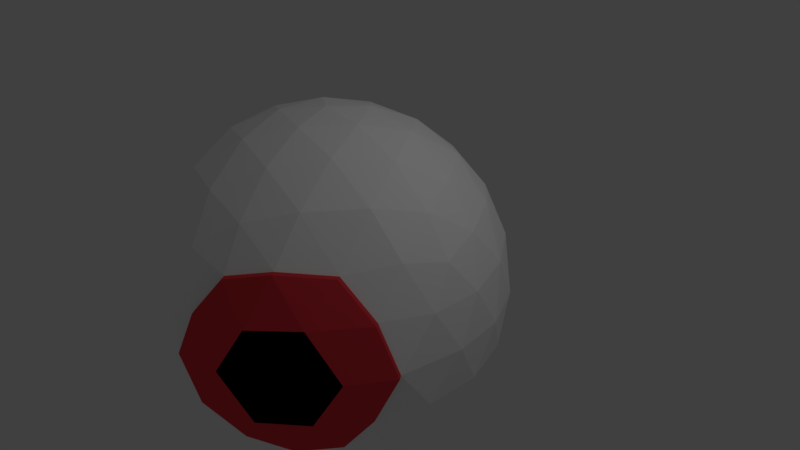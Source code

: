 # Source: oko.blend  (saved by Blender 2.79.0; exported with 4.5.12 LTS)
import bpy
from mathutils import Matrix  # noqa: F401  (used for matrix-valued properties, if any)

bpy.ops.wm.read_factory_settings(use_empty=True)
scene = bpy.context.scene
scene.name = 'Scene'

# ---- collections
col_collection_1 = bpy.data.collections.new('Collection 1'); scene.collection.children.link(col_collection_1)

# ---- materials (node trees are filled in below, after node groups)
mat_material_002 = bpy.data.materials.new('Material.002')
mat_material_002.alpha_threshold = 0.0
mat_material_002.use_transparent_shadow = False
mat_material_002.diffuse_color = (1.0, 1.0, 1.0, 1.0)
mat_material_002.roughness = 0.5
mat_material_003 = bpy.data.materials.new('Material.003')
mat_material_003.alpha_threshold = 0.0
mat_material_003.use_transparent_shadow = False
mat_material_003.diffuse_color = (0.0, 0.0, 0.0, 1.0)
mat_material_003.roughness = 0.5
mat_material_004 = bpy.data.materials.new('Material.004')
mat_material_004.alpha_threshold = 0.0
mat_material_004.use_transparent_shadow = False
mat_material_004.diffuse_color = (0.8, 0.04723, 0.06162, 1.0)
mat_material_004.roughness = 0.5

# ---- material node trees

# ---- world
world_world = bpy.data.worlds.new('World'); scene.world = world_world
world_world.color = (0.05088, 0.05088, 0.05088)
world_world.use_sun_shadow = False
world_world.sun_shadow_jitter_overblur = 0.0
world_world.cycles.sampling_method = 'MANUAL'

# ---- cameras
cam_camera = bpy.data.cameras.new('Camera')
cam_camera.clip_end = 100.0
cam_camera.lens = 35.0
cam_camera.sensor_width = 32.0
cam_camera.sensor_height = 18.0
cam_camera.ortho_scale = 7.314
cam_camera.dof.focus_distance = 0.0
cam_camera.dof.aperture_fstop = 128.0

# ---- lights
light_lamp = bpy.data.lights.new('Lamp', 'POINT')
light_lamp.transmission_factor = 0.0
light_lamp.cutoff_distance = 30.0
light_lamp.energy = 100.0
light_lamp.shadow_buffer_clip_start = 1.001
light_lamp.shadow_soft_size = 0.1
light_lamp.shadow_maximum_resolution = 0.006
light_lamp.use_absolute_resolution = True

# ---- meshes
me_icosphere_002 = bpy.data.meshes.new('Icosphere.002')
me_icosphere_002.from_pydata([(0.0, 0.0, -2.14), (1.549, -1.125, -0.957), (-0.5915, -1.82, -0.9571), (-1.914, 0.0, -0.957), (-0.5915, 1.82, -0.9571), (1.549, 1.125, -0.957), (0.5915, -1.82, 0.9571), (-1.549, -1.125, 0.957), (-1.549, 1.125, 0.957), (0.5915, 1.82, 0.9571), (1.914, 0.0, 0.957), (0.0, 0.0, 2.14), (-0.4982, -1.533, -1.407), (-0.3477, -1.07, -1.82), (-0.1661, -0.5111, -2.071), (0.4348, -0.3159, -2.071), (0.9102, -0.6613, -1.82), (1.304, -0.9477, -1.407), (1.138, -1.459, -1.075), (0.619, -1.729, -1.03), (-0.06343, -1.849, -1.075), (1.739, 0.6318, -1.075), (1.82, 0.0, -1.125), (1.739, -0.6318, -1.075), (0.4348, 0.3159, -2.071), (0.9102, 0.6613, -1.82), (1.304, 0.9477, -1.407), (-1.612, 0.0, -1.407), (-1.125, 0.0, -1.82), (-0.5375, 0.0, -2.071), (-1.036, -1.533, -1.075), (-1.473, -1.07, -1.125), (-1.778, -0.5111, -1.075), (-0.4982, 1.533, -1.407), (-0.3477, 1.07, -1.82), (-0.1661, 0.5111, -2.071), (-1.778, 0.5111, -1.075), (-1.473, 1.07, -1.125), (-1.036, 1.533, -1.075), (-0.06343, 1.849, -1.075), (0.5625, 1.731, -1.125), (1.138, 1.459, -1.075), (2.047, -0.3159, 0.5375), (2.035, -0.7776, 0.0), (1.842, -0.9477, -0.5375), (1.842, 0.9477, -0.5375), (2.035, 0.6613, 0.0), (2.047, 0.3159, 0.5375), (0.3322, -2.045, 0.5375), (0.1229, -2.14, 0.0), (-0.3322, -2.045, -0.5375), (-1.842, -0.9477, 0.5375), (-2.035, -0.6613, 0.0), (-2.047, -0.3159, -0.5375), (-0.9331, -1.849, -0.5375), (-1.258, -1.731, 0.0), (-1.471, -1.459, 0.5375), (-1.471, 1.459, 0.5375), (-1.258, 1.731, 0.0), (-0.9331, 1.849, -0.5375), (-2.047, 0.3159, -0.5375), (-2.035, 0.6613, 0.0), (-1.842, 0.9477, 0.5375), (0.9331, 1.849, 0.5375), (1.258, 1.731, 0.0), (1.471, 1.459, -0.5375), (-0.3322, 2.045, -0.5375), (3.504e-08, 2.14, 0.0), (0.3322, 2.045, 0.5375), (1.778, -0.5111, 1.075), (1.473, -1.07, 1.023), (1.036, -1.533, 1.075), (0.06343, -1.849, 1.075), (-0.5625, -1.731, 1.125), (-1.138, -1.459, 1.075), (-1.739, -0.6318, 1.075), (-1.82, 0.0, 1.125), (-1.739, 0.6318, 1.075), (-1.138, 1.459, 1.075), (-0.5625, 1.731, 1.125), (0.06343, 1.849, 1.075), (1.036, 1.533, 1.075), (1.473, 1.07, 1.125), (1.778, 0.5111, 1.075), (0.1661, -0.5111, 2.071), (0.3477, -1.07, 1.82), (0.4982, -1.533, 1.407), (1.612, 0.0, 1.407), (1.125, 0.0, 1.82), (0.5375, 0.0, 2.071), (-0.4348, -0.3159, 2.071), (-0.9102, -0.6613, 1.82), (-1.304, -0.9477, 1.407), (-0.4348, 0.3159, 2.071), (-0.9102, 0.6613, 1.82), (-1.304, 0.9477, 1.407), (0.1661, 0.5111, 2.071), (0.3477, 1.07, 1.82), (0.4982, 1.533, 1.407), (0.7743, 0.5625, 1.914), (1.366, 0.5625, 1.549), (0.957, 1.125, 1.549), (-0.2957, 0.9102, 1.914), (-0.113, 1.473, 1.549), (-0.7743, 1.258, 1.549), (-0.957, 0.0, 1.914), (-1.436, 0.3477, 1.549), (-1.436, -0.3477, 1.549), (-0.2957, -0.9102, 1.914), (-0.7743, -1.258, 1.549), (-0.113, -1.473, 1.549), (0.7743, -0.5625, 1.914), (0.957, -1.125, 1.549), (1.366, -0.5625, 1.549), (1.844, 0.9102, 0.5915), (1.731, 1.258, -6.56e-08), (1.436, 1.473, 0.5915), (-0.2957, 2.035, 0.5915), (-0.6613, 2.035, -9.839e-07), (-0.957, 1.82, 0.5915), (-2.027, 0.3477, 0.5915), (-2.14, -7.872e-07, 1.378e-06), (-2.027, -0.3477, 0.5915), (-0.957, -1.82, 0.5915), (-0.6613, -2.035, -1.706e-06), (-0.2957, -2.035, 0.5915), (1.844, -0.9102, 0.5915), (0.6613, 2.035, 0.0), (0.957, 1.82, -0.5915), (0.2957, 2.035, -0.5915), (-1.731, 1.258, 0.0), (-1.436, 1.473, -0.5915), (-1.844, 0.9102, -0.5915), (-1.731, -1.258, 0.0), (-1.844, -0.9102, -0.5915), (-1.436, -1.473, -0.5915), (0.2957, -2.035, -0.5915), (2.14, 0.0, 0.0), (2.027, -0.3477, -0.5915), (2.027, 0.3477, -0.5915), (0.7743, 1.258, -1.549), (0.2957, 0.9102, -1.914), (0.113, 1.473, -1.549), (-0.957, 1.125, -1.549), (-0.7743, 0.5625, -1.914), (-1.366, 0.5625, -1.549), (-1.366, -0.5625, -1.549), (-0.7743, -0.5625, -1.914), (-0.957, -1.125, -1.549), (1.436, 0.3477, -1.549), (1.436, -0.3477, -1.549), (0.957, -1.574e-06, -1.914), (0.113, -1.473, -1.549), (0.2957, -0.9102, -1.914), (0.7743, -1.258, -1.549), (1.59, -1.182, -0.957), (0.633, -1.878, 0.9571), (1.18, -1.516, -1.075), (0.6606, -1.786, -1.03), (2.077, -0.8348, 3.177e-09), (1.883, -1.005, -0.5375), (0.3737, -2.102, 0.5375), (0.1645, -2.197, 3.177e-09), (1.512, -1.516, -0.5375), (0.9746, -1.907, 0.5375), (1.514, -1.127, 1.023), (1.077, -1.591, 1.075), (1.477, -1.53, 0.5915), (1.773, -1.315, -3.998e-06), (1.886, -0.9674, 0.5915), (0.7029, -2.092, 3.177e-09), (0.3373, -2.092, -0.5915), (0.9986, -1.878, -0.5915), (0.9513, -0.8892, -0.4219), (0.7387, -1.162, 0.1155), (0.4139, -1.28, 0.653), (0.9164, -0.903, 0.707), (1.212, -0.6882, 0.1155), (0.1421, -1.466, 0.1155), (0.4379, -1.251, -0.476)], [], [(0, 15, 14), (1, 17, 23), (0, 14, 29), (0, 29, 35), (0, 35, 24), (1, 23, 44), (2, 20, 50), (3, 32, 53), (4, 38, 59), (5, 41, 65), (2, 50, 54), (3, 53, 60), (4, 59, 66), (5, 65, 45), (6, 71, 86), (7, 74, 92), (8, 77, 95), (9, 80, 98), (10, 83, 87), (89, 96, 11), (88, 99, 89), (87, 100, 88), (89, 99, 96), (99, 97, 96), (88, 100, 99), (100, 101, 99), (99, 101, 97), (101, 98, 97), (87, 83, 100), (83, 82, 100), (100, 82, 101), (82, 81, 101), (101, 81, 98), (81, 9, 98), (96, 93, 11), (97, 102, 96), (98, 103, 97), (96, 102, 93), (102, 94, 93), (97, 103, 102), (103, 104, 102), (102, 104, 94), (104, 95, 94), (98, 80, 103), (80, 79, 103), (103, 79, 104), (79, 78, 104), (104, 78, 95), (78, 8, 95), (93, 90, 11), (94, 105, 93), (95, 106, 94), (93, 105, 90), (105, 91, 90), (94, 106, 105), (106, 107, 105), (105, 107, 91), (107, 92, 91), (95, 77, 106), (77, 76, 106), (106, 76, 107), (76, 75, 107), (107, 75, 92), (75, 7, 92), (90, 84, 11), (91, 108, 90), (92, 109, 91), (90, 108, 84), (108, 85, 84), (91, 109, 108), (109, 110, 108), (108, 110, 85), (110, 86, 85), (92, 74, 109), (74, 73, 109), (109, 73, 110), (73, 72, 110), (110, 72, 86), (72, 6, 86), (84, 89, 11), (85, 111, 84), (86, 112, 85), (84, 111, 89), (111, 88, 89), (85, 112, 111), (112, 113, 111), (111, 113, 88), (113, 87, 88), (86, 71, 112), (71, 70, 112), (112, 70, 113), (70, 69, 113), (113, 69, 87), (69, 10, 87), (47, 83, 10), (46, 114, 47), (45, 115, 46), (47, 114, 83), (114, 82, 83), (46, 115, 114), (115, 116, 114), (114, 116, 82), (116, 81, 82), (45, 65, 115), (65, 64, 115), (115, 64, 116), (64, 63, 116), (116, 63, 81), (63, 9, 81), (68, 80, 9), (67, 117, 68), (66, 118, 67), (68, 117, 80), (117, 79, 80), (67, 118, 117), (118, 119, 117), (117, 119, 79), (119, 78, 79), (66, 59, 118), (59, 58, 118), (118, 58, 119), (58, 57, 119), (119, 57, 78), (57, 8, 78), (62, 77, 8), (61, 120, 62), (60, 121, 61), (62, 120, 77), (120, 76, 77), (61, 121, 120), (121, 122, 120), (120, 122, 76), (122, 75, 76), (60, 53, 121), (53, 52, 121), (121, 52, 122), (52, 51, 122), (122, 51, 75), (51, 7, 75), (56, 74, 7), (55, 123, 56), (54, 124, 55), (56, 123, 74), (123, 73, 74), (55, 124, 123), (124, 125, 123), (123, 125, 73), (125, 72, 73), (54, 50, 124), (50, 49, 124), (124, 49, 125), (49, 48, 125), (125, 48, 72), (48, 6, 72), (126, 69, 70), (43, 42, 126), (126, 42, 69), (42, 10, 69), (63, 68, 9), (64, 127, 63), (65, 128, 64), (63, 127, 68), (127, 67, 68), (64, 128, 127), (128, 129, 127), (127, 129, 67), (129, 66, 67), (65, 41, 128), (41, 40, 128), (128, 40, 129), (40, 39, 129), (129, 39, 66), (39, 4, 66), (57, 62, 8), (58, 130, 57), (59, 131, 58), (57, 130, 62), (130, 61, 62), (58, 131, 130), (131, 132, 130), (130, 132, 61), (132, 60, 61), (59, 38, 131), (38, 37, 131), (131, 37, 132), (37, 36, 132), (132, 36, 60), (36, 3, 60), (51, 56, 7), (52, 133, 51), (53, 134, 52), (51, 133, 56), (133, 55, 56), (52, 134, 133), (134, 135, 133), (133, 135, 55), (135, 54, 55), (53, 32, 134), (32, 31, 134), (134, 31, 135), (31, 30, 135), (135, 30, 54), (30, 2, 54), (19, 18, 157, 158), (71, 6, 156, 166), (50, 136, 49), (48, 49, 162, 161), (18, 1, 155, 157), (49, 136, 171, 162), (6, 48, 161, 156), (43, 126, 169, 159), (44, 43, 159, 160), (50, 20, 136), (20, 19, 136), (136, 19, 158, 171), (126, 70, 165, 169), (70, 71, 166, 165), (1, 44, 160, 155), (42, 47, 10), (43, 137, 42), (44, 138, 43), (42, 137, 47), (137, 46, 47), (43, 138, 137), (138, 139, 137), (137, 139, 46), (139, 45, 46), (44, 23, 138), (23, 22, 138), (138, 22, 139), (22, 21, 139), (139, 21, 45), (21, 5, 45), (26, 41, 5), (25, 140, 26), (24, 141, 25), (26, 140, 41), (140, 40, 41), (25, 141, 140), (141, 142, 140), (140, 142, 40), (142, 39, 40), (24, 35, 141), (35, 34, 141), (141, 34, 142), (34, 33, 142), (142, 33, 39), (33, 4, 39), (33, 38, 4), (34, 143, 33), (35, 144, 34), (33, 143, 38), (143, 37, 38), (34, 144, 143), (144, 145, 143), (143, 145, 37), (145, 36, 37), (35, 29, 144), (29, 28, 144), (144, 28, 145), (28, 27, 145), (145, 27, 36), (27, 3, 36), (27, 32, 3), (28, 146, 27), (29, 147, 28), (27, 146, 32), (146, 31, 32), (28, 147, 146), (147, 148, 146), (146, 148, 31), (148, 30, 31), (29, 14, 147), (14, 13, 147), (147, 13, 148), (13, 12, 148), (148, 12, 30), (12, 2, 30), (21, 26, 5), (22, 149, 21), (23, 150, 22), (21, 149, 26), (149, 25, 26), (22, 150, 149), (150, 151, 149), (149, 151, 25), (151, 24, 25), (23, 17, 150), (17, 16, 150), (150, 16, 151), (16, 15, 151), (151, 15, 24), (15, 0, 24), (12, 20, 2), (13, 152, 12), (14, 153, 13), (12, 152, 20), (152, 19, 20), (13, 153, 152), (153, 154, 152), (152, 154, 19), (154, 18, 19), (14, 15, 153), (15, 16, 153), (153, 16, 154), (16, 17, 154), (154, 17, 18), (17, 1, 18), (155, 160, 163), (164, 166, 156), (168, 167, 176, 177), (164, 170, 178, 175), (164, 167, 166), (167, 165, 166), (163, 168, 177, 173), (168, 169, 167), (167, 169, 165), (163, 160, 168), (160, 159, 168), (168, 159, 169), (161, 164, 156), (162, 170, 161), (161, 170, 164), (167, 164, 175, 176), (162, 171, 170), (171, 172, 170), (172, 163, 173, 179), (170, 172, 179, 178), (171, 158, 172), (158, 157, 172), (172, 157, 163), (157, 155, 163), (174, 176, 175), (173, 177, 174), (174, 177, 176), (178, 174, 175), (178, 179, 174), (179, 173, 174)])
me_icosphere_002.polygons.foreach_set('material_index', [0, 0, 0, 0, 0, 0, 0, 0, 0, 0, 0, 0, 0, 0, 0, 0, 0, 0, 0, 0, 0, 0, 0, 0, 0, 0, 0, 0, 0, 0, 0, 0, 0, 0, 0, 0, 0, 0, 0, 0, 0, 0, 0, 0, 0, 0, 0, 0, 0, 0, 0, 0, 0, 0, 0, 0, 0, 0, 0, 0, 0, 0, 0, 0, 0, 0, 0, 0, 0, 0, 0, 0, 0, 0, 0, 0, 0, 0, 0, 0, 0, 0, 0, 0, 0, 0, 0, 0, 0, 0, 0, 0, 0, 0, 0, 0, 0, 0, 0, 0, 0, 0, 0, 0, 0, 0, 0, 0, 0, 0, 0, 0, 0, 0, 0, 0, 0, 0, 0, 0, 0, 0, 0, 0, 0, 0, 0, 0, 0, 0, 0, 0, 0, 0, 0, 0, 0, 0, 0, 0, 0, 0, 0, 0, 0, 0, 0, 0, 0, 0, 0, 0, 0, 0, 0, 0, 0, 0, 0, 0, 0, 0, 0, 0, 0, 0, 0, 0, 0, 0, 0, 0, 0, 0, 0, 0, 0, 0, 0, 0, 0, 0, 0, 0, 0, 0, 0, 0, 0, 0, 0, 0, 0, 0, 0, 0, 0, 0, 0, 0, 0, 0, 0, 2, 2, 0, 2, 2, 2, 2, 2, 2, 0, 0, 2, 2, 2, 2, 0, 0, 0, 0, 0, 0, 0, 0, 0, 0, 0, 0, 0, 0, 0, 0, 0, 0, 0, 0, 0, 0, 0, 0, 0, 0, 0, 0, 0, 0, 0, 0, 0, 0, 0, 0, 0, 0, 0, 0, 0, 0, 0, 0, 0, 0, 0, 0, 0, 0, 0, 0, 0, 0, 0, 0, 0, 0, 0, 0, 0, 0, 0, 0, 0, 0, 0, 0, 0, 0, 0, 0, 0, 0, 0, 0, 0, 0, 0, 0, 0, 0, 0, 0, 0, 0, 0, 0, 0, 0, 2, 2, 1, 1, 2, 2, 1, 2, 2, 2, 2, 2, 2, 2, 2, 1, 2, 2, 1, 1, 2, 2, 2, 2, 1, 1, 1, 1, 1, 1])
me_icosphere_002.materials.append(mat_material_002)
me_icosphere_002.materials.append(mat_material_003)
me_icosphere_002.materials.append(mat_material_004)
me_icosphere_002.use_remesh_preserve_volume = False
me_icosphere_002.use_remesh_preserve_attributes = False
me_icosphere_002.use_mirror_vertex_groups = False
me_icosphere_002.update()

# ---- objects
ob_icosphere = bpy.data.objects.new('Icosphere', me_icosphere_002)
ob_lamp = bpy.data.objects.new('Lamp', light_lamp)
ob_camera = bpy.data.objects.new('Camera', cam_camera)

# ---- transforms, parenting, visibility, modifiers, constraints
ob_icosphere.location = (-0.1823, -0.4732, -0.2132)
ob_icosphere.scale = (1.058, 1.058, 1.058)
ob_icosphere.lineart.crease_threshold = 0.0
ob_lamp.location = (4.076, 1.005, 5.904)
ob_lamp.rotation_euler = (0.6503, 0.05522, 1.866)
ob_lamp.lock_rotations_4d = False
ob_lamp.empty_display_type = 'ARROWS'
ob_lamp.color = (0.0, 0.0, 0.0, 0.0)
ob_lamp.lineart.crease_threshold = 0.0
ob_camera.location = (7.481, -6.508, 5.344)
ob_camera.rotation_euler = (1.109, 0.0, 0.8149)
ob_camera.lock_rotations_4d = False
ob_camera.empty_display_type = 'ARROWS'
ob_camera.color = (0.0, 0.0, 0.0, 0.0)
ob_camera.display_type = 'WIRE'
ob_camera.lineart.crease_threshold = 0.0

# ---- collection membership
col_collection_1.objects.link(ob_icosphere)
col_collection_1.objects.link(ob_lamp)
col_collection_1.objects.link(ob_camera)

# ---- scene / render settings (as saved in the file)
scene.camera = ob_camera
scene.frame_start = 1; scene.frame_end = 250; scene.frame_set(1)
scene.render.engine = 'BLENDER_EEVEE_NEXT'
scene.render.resolution_percentage = 50
scene.render.dither_intensity = 0.0
scene.cycles.use_denoising = False
scene.cycles.samples = 128
scene.cycles.sampling_pattern = 'TABULATED_SOBOL'
scene.cycles.use_adaptive_sampling = False
scene.cycles.use_light_tree = False
scene.cycles.blur_glossy = 0.0
scene.cycles.sample_clamp_indirect = 0.0
scene.view_settings.view_transform = 'Standard'
bpy.context.view_layer.update()

